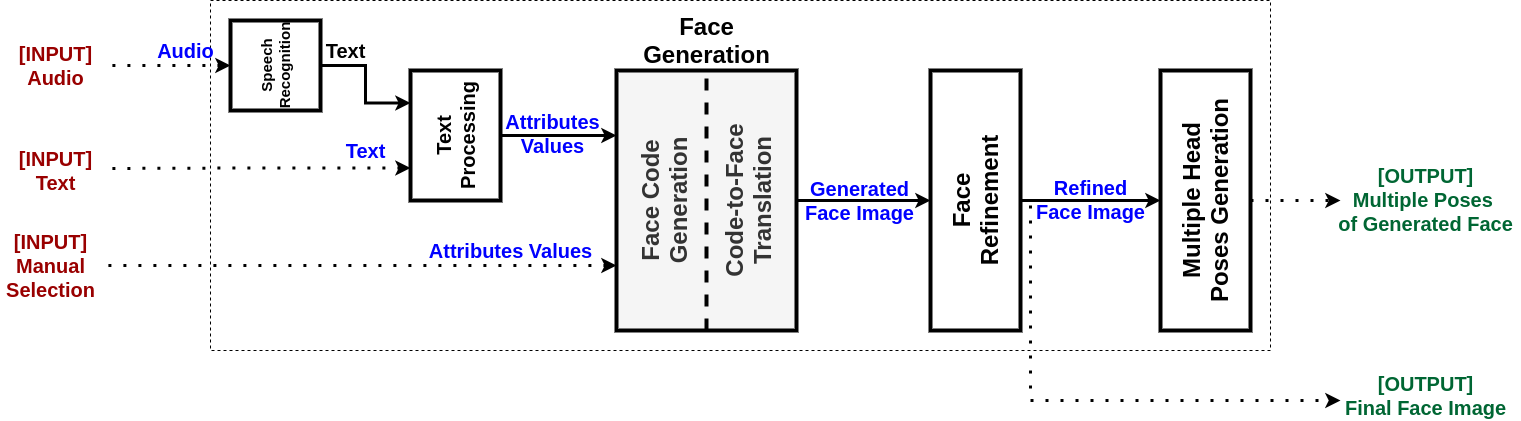

The diagram above was exported from draw.io. Its source (the exported page's mxGraphModel, read from the mxfile embedded in the PNG):
<mxGraphModel dx="2200" dy="774" grid="1" gridSize="10" guides="1" tooltips="1" connect="1" arrows="1" fold="1" page="1" pageScale="1" pageWidth="850" pageHeight="1100" math="0" shadow="0">
  <root>
    <mxCell id="0" />
    <mxCell id="1" parent="0" />
    <mxCell id="3wEsAj4BTMb0vrQYh7Fo-11" value="" style="rounded=0;whiteSpace=wrap;html=1;strokeWidth=1;fillColor=none;dashed=1;" parent="1" vertex="1">
      <mxGeometry y="220" width="1060" height="350" as="geometry" />
    </mxCell>
    <mxCell id="3wEsAj4BTMb0vrQYh7Fo-7" style="edgeStyle=orthogonalEdgeStyle;rounded=0;orthogonalLoop=1;jettySize=auto;html=1;exitX=1;exitY=0.5;exitDx=0;exitDy=0;entryX=0;entryY=0.25;entryDx=0;entryDy=0;strokeWidth=3;" parent="1" source="3wEsAj4BTMb0vrQYh7Fo-1" target="3wEsAj4BTMb0vrQYh7Fo-2" edge="1">
      <mxGeometry relative="1" as="geometry" />
    </mxCell>
    <mxCell id="3wEsAj4BTMb0vrQYh7Fo-12" style="edgeStyle=orthogonalEdgeStyle;rounded=0;orthogonalLoop=1;jettySize=auto;html=1;exitX=0;exitY=0.5;exitDx=0;exitDy=0;strokeWidth=3;endArrow=none;endFill=0;startArrow=classic;startFill=1;dashed=1;dashPattern=1 4;fontSize=11;" parent="1" source="3wEsAj4BTMb0vrQYh7Fo-1" edge="1">
      <mxGeometry relative="1" as="geometry">
        <mxPoint x="-110" y="285" as="targetPoint" />
      </mxGeometry>
    </mxCell>
    <mxCell id="3wEsAj4BTMb0vrQYh7Fo-1" value="&lt;font style=&quot;font-size: 15px;&quot;&gt;&lt;b style=&quot;font-size: 15px;&quot;&gt;Speech&lt;br style=&quot;font-size: 15px;&quot;&gt;Recognition&lt;/b&gt;&lt;/font&gt;" style="whiteSpace=wrap;html=1;aspect=fixed;strokeWidth=4;horizontal=0;fontSize=15;" parent="1" vertex="1">
      <mxGeometry x="20" y="240" width="90" height="90" as="geometry" />
    </mxCell>
    <mxCell id="3wEsAj4BTMb0vrQYh7Fo-8" style="edgeStyle=orthogonalEdgeStyle;rounded=0;orthogonalLoop=1;jettySize=auto;html=1;exitX=1;exitY=0.5;exitDx=0;exitDy=0;entryX=0;entryY=0.25;entryDx=0;entryDy=0;strokeWidth=3;" parent="1" source="3wEsAj4BTMb0vrQYh7Fo-2" target="4jTvXSzXGinDEZt0s0AL-5" edge="1">
      <mxGeometry relative="1" as="geometry">
        <mxPoint x="404.99999999999955" y="355" as="targetPoint" />
      </mxGeometry>
    </mxCell>
    <mxCell id="3wEsAj4BTMb0vrQYh7Fo-13" style="edgeStyle=orthogonalEdgeStyle;rounded=0;orthogonalLoop=1;jettySize=auto;html=1;exitX=0;exitY=0.75;exitDx=0;exitDy=0;startArrow=classic;startFill=1;endArrow=none;endFill=0;strokeWidth=3;dashed=1;dashPattern=1 4;" parent="1" source="3wEsAj4BTMb0vrQYh7Fo-2" edge="1">
      <mxGeometry relative="1" as="geometry">
        <mxPoint x="-110" y="388" as="targetPoint" />
      </mxGeometry>
    </mxCell>
    <mxCell id="3wEsAj4BTMb0vrQYh7Fo-2" value="&lt;font style=&quot;font-size: 20px;&quot;&gt;&lt;b style=&quot;font-size: 20px;&quot;&gt;Text&lt;br style=&quot;font-size: 20px;&quot;&gt;Processing&lt;/b&gt;&lt;/font&gt;" style="rounded=0;whiteSpace=wrap;html=1;strokeWidth=4;verticalAlign=middle;horizontal=0;fontSize=20;" parent="1" vertex="1">
      <mxGeometry x="200" y="290" width="90" height="130" as="geometry" />
    </mxCell>
    <mxCell id="3wEsAj4BTMb0vrQYh7Fo-9" style="edgeStyle=orthogonalEdgeStyle;rounded=0;orthogonalLoop=1;jettySize=auto;html=1;exitX=1;exitY=0.5;exitDx=0;exitDy=0;entryX=0;entryY=0.5;entryDx=0;entryDy=0;strokeWidth=3;" parent="1" target="3wEsAj4BTMb0vrQYh7Fo-5" edge="1">
      <mxGeometry relative="1" as="geometry">
        <mxPoint x="569.9999999999995" y="420" as="sourcePoint" />
      </mxGeometry>
    </mxCell>
    <mxCell id="3wEsAj4BTMb0vrQYh7Fo-14" style="edgeStyle=orthogonalEdgeStyle;rounded=0;orthogonalLoop=1;jettySize=auto;html=1;startArrow=classic;startFill=1;endArrow=none;endFill=0;strokeWidth=3;dashed=1;dashPattern=1 4;exitX=0;exitY=0.75;exitDx=0;exitDy=0;" parent="1" source="4jTvXSzXGinDEZt0s0AL-5" edge="1">
      <mxGeometry relative="1" as="geometry">
        <mxPoint x="-110" y="485" as="targetPoint" />
        <mxPoint x="405" y="485" as="sourcePoint" />
      </mxGeometry>
    </mxCell>
    <mxCell id="3wEsAj4BTMb0vrQYh7Fo-10" style="edgeStyle=orthogonalEdgeStyle;rounded=0;orthogonalLoop=1;jettySize=auto;html=1;exitX=1;exitY=0.5;exitDx=0;exitDy=0;entryX=0;entryY=0.5;entryDx=0;entryDy=0;strokeWidth=3;" parent="1" source="3wEsAj4BTMb0vrQYh7Fo-5" target="3wEsAj4BTMb0vrQYh7Fo-6" edge="1">
      <mxGeometry relative="1" as="geometry" />
    </mxCell>
    <mxCell id="3wEsAj4BTMb0vrQYh7Fo-27" style="edgeStyle=orthogonalEdgeStyle;rounded=0;orthogonalLoop=1;jettySize=auto;html=1;exitX=1;exitY=0.5;exitDx=0;exitDy=0;dashed=1;dashPattern=1 4;startArrow=none;startFill=0;endArrow=classic;endFill=1;strokeColor=#000000;strokeWidth=3;" parent="1" source="3wEsAj4BTMb0vrQYh7Fo-5" edge="1">
      <mxGeometry relative="1" as="geometry">
        <mxPoint x="1130" y="620" as="targetPoint" />
        <Array as="points">
          <mxPoint x="820" y="420" />
          <mxPoint x="820" y="620" />
        </Array>
      </mxGeometry>
    </mxCell>
    <mxCell id="3wEsAj4BTMb0vrQYh7Fo-5" value="&lt;span style=&quot;font-size: 24px;&quot;&gt;&lt;b style=&quot;font-size: 24px;&quot;&gt;Face&lt;br style=&quot;font-size: 24px;&quot;&gt;Refinement&lt;br style=&quot;font-size: 24px;&quot;&gt;&lt;/b&gt;&lt;/span&gt;" style="rounded=0;whiteSpace=wrap;html=1;strokeWidth=4;fontSize=24;horizontal=0;" parent="1" vertex="1">
      <mxGeometry x="720" y="290" width="90" height="260" as="geometry" />
    </mxCell>
    <mxCell id="3wEsAj4BTMb0vrQYh7Fo-25" style="edgeStyle=orthogonalEdgeStyle;rounded=0;orthogonalLoop=1;jettySize=auto;html=1;exitX=1;exitY=0.5;exitDx=0;exitDy=0;dashed=1;dashPattern=1 4;startArrow=none;startFill=0;endArrow=classic;endFill=1;strokeColor=#000000;strokeWidth=3;" parent="1" source="3wEsAj4BTMb0vrQYh7Fo-6" edge="1">
      <mxGeometry relative="1" as="geometry">
        <mxPoint x="1130" y="420" as="targetPoint" />
      </mxGeometry>
    </mxCell>
    <mxCell id="3wEsAj4BTMb0vrQYh7Fo-6" value="&lt;span style=&quot;font-size: 24px;&quot;&gt;&lt;b style=&quot;font-size: 24px;&quot;&gt;Multiple Head&lt;br style=&quot;font-size: 24px;&quot;&gt;Poses Generation&lt;br style=&quot;font-size: 24px;&quot;&gt;&lt;/b&gt;&lt;/span&gt;" style="rounded=0;whiteSpace=wrap;html=1;strokeWidth=4;horizontal=0;fontSize=24;" parent="1" vertex="1">
      <mxGeometry x="950" y="290" width="90" height="260" as="geometry" />
    </mxCell>
    <mxCell id="3wEsAj4BTMb0vrQYh7Fo-15" value="&lt;font color=&quot;#990000&quot; style=&quot;font-size: 20px&quot;&gt;&lt;b style=&quot;font-size: 20px&quot;&gt;[INPUT]&lt;br&gt;Audio&lt;/b&gt;&lt;/font&gt;" style="text;html=1;align=center;verticalAlign=middle;resizable=0;points=[];autosize=1;fontSize=20;" parent="1" vertex="1">
      <mxGeometry x="-200" y="260" width="90" height="50" as="geometry" />
    </mxCell>
    <mxCell id="3wEsAj4BTMb0vrQYh7Fo-16" value="&lt;font color=&quot;#990000&quot; style=&quot;font-size: 20px;&quot;&gt;&lt;b style=&quot;font-size: 20px;&quot;&gt;[INPUT]&lt;br style=&quot;font-size: 20px;&quot;&gt;Text&lt;/b&gt;&lt;/font&gt;" style="text;html=1;align=center;verticalAlign=middle;resizable=0;points=[];autosize=1;fontSize=20;" parent="1" vertex="1">
      <mxGeometry x="-200" y="365" width="90" height="50" as="geometry" />
    </mxCell>
    <mxCell id="3wEsAj4BTMb0vrQYh7Fo-17" value="&lt;font color=&quot;#990000&quot; style=&quot;font-size: 20px&quot;&gt;&lt;b style=&quot;font-size: 20px&quot;&gt;[INPUT]&lt;br&gt;Manual&lt;br&gt;Selection&lt;/b&gt;&lt;/font&gt;" style="text;html=1;align=center;verticalAlign=middle;resizable=0;points=[];autosize=1;fontSize=20;" parent="1" vertex="1">
      <mxGeometry x="-210" y="445" width="100" height="80" as="geometry" />
    </mxCell>
    <mxCell id="3wEsAj4BTMb0vrQYh7Fo-19" value="&lt;font style=&quot;font-size: 20px;&quot;&gt;&lt;b style=&quot;font-size: 20px;&quot;&gt;Text&lt;/b&gt;&lt;/font&gt;" style="text;html=1;align=center;verticalAlign=middle;resizable=0;points=[];autosize=1;fontSize=20;" parent="1" vertex="1">
      <mxGeometry x="105" y="255" width="60" height="30" as="geometry" />
    </mxCell>
    <mxCell id="3wEsAj4BTMb0vrQYh7Fo-20" value="&lt;font style=&quot;font-size: 20px&quot; color=&quot;#0000ff&quot;&gt;&lt;b style=&quot;font-size: 20px&quot;&gt;Text&lt;/b&gt;&lt;/font&gt;" style="text;html=1;align=center;verticalAlign=middle;resizable=0;points=[];autosize=1;fontSize=20;" parent="1" vertex="1">
      <mxGeometry x="125" y="355" width="60" height="30" as="geometry" />
    </mxCell>
    <mxCell id="3wEsAj4BTMb0vrQYh7Fo-21" value="&lt;font style=&quot;font-size: 20px&quot;&gt;&lt;b style=&quot;font-size: 20px&quot;&gt;&lt;font color=&quot;#0000ff&quot;&gt;Attributes&lt;br style=&quot;font-size: 20px&quot;&gt;Values&lt;/font&gt;&lt;br style=&quot;font-size: 20px&quot;&gt;&lt;/b&gt;&lt;/font&gt;" style="text;html=1;align=center;verticalAlign=middle;resizable=0;points=[];autosize=1;fontSize=20;" parent="1" vertex="1">
      <mxGeometry x="287" y="328" width="110" height="50" as="geometry" />
    </mxCell>
    <mxCell id="3wEsAj4BTMb0vrQYh7Fo-22" value="&lt;font style=&quot;font-size: 20px&quot;&gt;&lt;b style=&quot;font-size: 20px&quot;&gt;&lt;font color=&quot;#0000ff&quot;&gt;Attributes Values&lt;/font&gt;&lt;br style=&quot;font-size: 20px&quot;&gt;&lt;/b&gt;&lt;/font&gt;" style="text;html=1;align=center;verticalAlign=middle;resizable=0;points=[];autosize=1;fontSize=20;" parent="1" vertex="1">
      <mxGeometry x="210" y="455" width="180" height="30" as="geometry" />
    </mxCell>
    <mxCell id="3wEsAj4BTMb0vrQYh7Fo-23" value="&lt;font style=&quot;font-size: 20px&quot;&gt;&lt;b style=&quot;font-size: 20px&quot;&gt;&lt;font color=&quot;#0000ff&quot;&gt;Generated&lt;br style=&quot;font-size: 20px&quot;&gt;Face Image&lt;/font&gt;&lt;br style=&quot;font-size: 20px&quot;&gt;&lt;/b&gt;&lt;/font&gt;" style="text;html=1;align=center;verticalAlign=middle;resizable=0;points=[];autosize=1;fontSize=20;" parent="1" vertex="1">
      <mxGeometry x="589" y="395" width="120" height="50" as="geometry" />
    </mxCell>
    <mxCell id="3wEsAj4BTMb0vrQYh7Fo-24" value="&lt;font style=&quot;font-size: 20px&quot;&gt;&lt;b style=&quot;font-size: 20px&quot;&gt;&lt;font color=&quot;#0000ff&quot;&gt;Refined&lt;br style=&quot;font-size: 20px&quot;&gt;Face Image&lt;/font&gt;&lt;br style=&quot;font-size: 20px&quot;&gt;&lt;/b&gt;&lt;/font&gt;" style="text;html=1;align=center;verticalAlign=middle;resizable=0;points=[];autosize=1;fontSize=20;" parent="1" vertex="1">
      <mxGeometry x="820" y="394" width="120" height="50" as="geometry" />
    </mxCell>
    <mxCell id="xSSYO7mTfKeMCcOicSSZ-1" value="&lt;font color=&quot;#006633&quot; style=&quot;font-size: 20px;&quot;&gt;&lt;b style=&quot;font-size: 20px;&quot;&gt;[OUTPUT]&lt;br style=&quot;font-size: 20px;&quot;&gt;Multiple Poses &lt;br style=&quot;font-size: 20px;&quot;&gt;of Generated Face&lt;/b&gt;&lt;/font&gt;" style="text;html=1;align=center;verticalAlign=middle;resizable=0;points=[];autosize=1;fontSize=20;" parent="1" vertex="1">
      <mxGeometry x="1120" y="379" width="190" height="80" as="geometry" />
    </mxCell>
    <mxCell id="xSSYO7mTfKeMCcOicSSZ-2" value="&lt;font color=&quot;#006633&quot; style=&quot;font-size: 20px;&quot;&gt;&lt;b style=&quot;font-size: 20px;&quot;&gt;[OUTPUT]&lt;br style=&quot;font-size: 20px;&quot;&gt;Final Face Image&lt;br style=&quot;font-size: 20px;&quot;&gt;&lt;/b&gt;&lt;/font&gt;" style="text;html=1;align=center;verticalAlign=middle;resizable=0;points=[];autosize=1;fontSize=20;" parent="1" vertex="1">
      <mxGeometry x="1125" y="590" width="180" height="50" as="geometry" />
    </mxCell>
    <mxCell id="xSSYO7mTfKeMCcOicSSZ-3" value="&lt;font style=&quot;font-size: 20px&quot; color=&quot;#0000ff&quot;&gt;&lt;b style=&quot;font-size: 20px&quot;&gt;Audio&lt;/b&gt;&lt;/font&gt;" style="text;html=1;align=center;verticalAlign=middle;resizable=0;points=[];autosize=1;fontSize=20;fontColor=#331A00;" parent="1" vertex="1">
      <mxGeometry x="-60" y="255" width="70" height="30" as="geometry" />
    </mxCell>
    <mxCell id="4jTvXSzXGinDEZt0s0AL-3" value="&lt;font color=&quot;#ffffff&quot; size=&quot;1&quot;&gt;&lt;b style=&quot;font-size: 24px&quot;&gt;Face Generation&lt;/b&gt;&lt;/font&gt;" style="text;html=1;align=center;verticalAlign=middle;resizable=0;points=[];autosize=1;fontSize=20;fontColor=#331A00;" parent="1" vertex="1">
      <mxGeometry x="386" y="303" width="200" height="30" as="geometry" />
    </mxCell>
    <mxCell id="4jTvXSzXGinDEZt0s0AL-5" value="&lt;span style=&quot;font-size: 24px&quot;&gt;&lt;b style=&quot;font-size: 24px&quot;&gt;Face Code&lt;br&gt;Generation&lt;br&gt;&lt;br&gt;Code-to-Face&lt;br&gt;Translation&lt;br style=&quot;font-size: 24px&quot;&gt;&lt;/b&gt;&lt;/span&gt;" style="rounded=0;whiteSpace=wrap;html=1;strokeWidth=4;fontSize=24;horizontal=0;align=center;fillColor=#f5f5f5;fontColor=#333333;" parent="1" vertex="1">
      <mxGeometry x="406" y="290" width="180" height="260" as="geometry" />
    </mxCell>
    <mxCell id="4jTvXSzXGinDEZt0s0AL-9" value="&lt;b&gt;&lt;font style=&quot;font-size: 24px&quot;&gt;Face&lt;br&gt;Generation&lt;/font&gt;&lt;/b&gt;" style="text;html=1;align=center;verticalAlign=middle;resizable=0;points=[];autosize=1;" parent="1" vertex="1">
      <mxGeometry x="426" y="240" width="140" height="40" as="geometry" />
    </mxCell>
    <mxCell id="4jTvXSzXGinDEZt0s0AL-11" value="" style="endArrow=none;dashed=1;html=1;strokeWidth=4;entryX=0.5;entryY=0;entryDx=0;entryDy=0;exitX=0.5;exitY=1;exitDx=0;exitDy=0;fillColor=#e51400;" parent="1" source="4jTvXSzXGinDEZt0s0AL-5" target="4jTvXSzXGinDEZt0s0AL-5" edge="1">
      <mxGeometry width="50" height="50" relative="1" as="geometry">
        <mxPoint x="476" y="350" as="sourcePoint" />
        <mxPoint x="526" y="300" as="targetPoint" />
      </mxGeometry>
    </mxCell>
  </root>
</mxGraphModel>